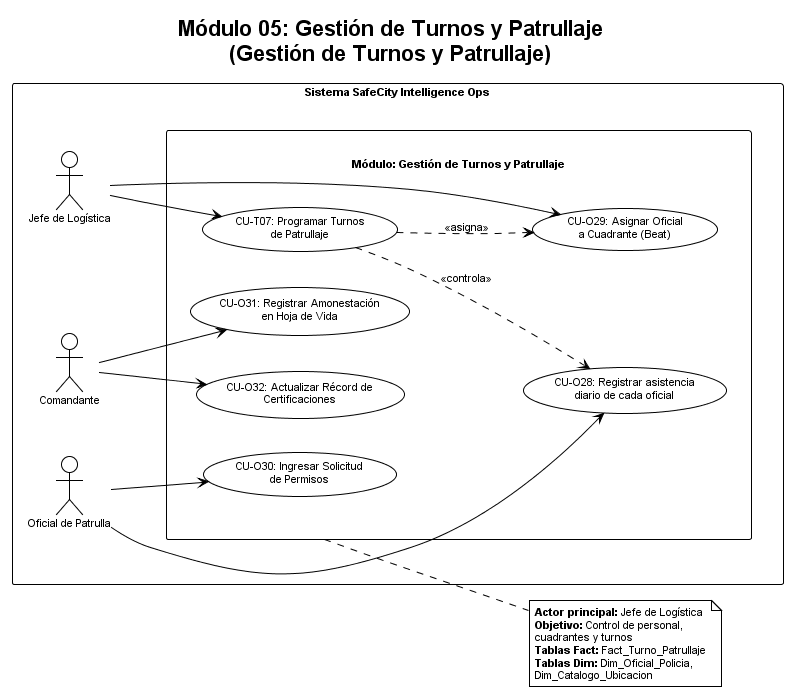

The diagram above was rendered by PlantUML. Its source (embedded in the PNG):
@startuml Módulo 05 - Gestión de Turnos y Patrullaje
!theme plain
skinparam charset UTF-8
skinparam defaultFontName Arial
skinparam defaultFontSize 11
skinparam shadowing false
skinparam actorStyle helio
skinparam usecase {
  BackgroundColor White
  BorderColor Black
  ArrowColor Black
}
skinparam actor {
  BackgroundColor White
  BorderColor Black
}
skinparam package {
  BackgroundColor White
  BorderColor Black
}
skinparam rectangle {
  BackgroundColor White
  BorderColor Black
}
skinparam note {
  BackgroundColor White
  BorderColor Black
}

title Módulo 05: Gestión de Turnos y Patrullaje\n(Gestión de Turnos y Patrullaje)

left to right direction
skinparam packageStyle rectangle

rectangle "Sistema SafeCity Intelligence Ops" {

  actor "Oficial de Patrulla" as Officer
  actor "Comandante" as Commander
  actor "Jefe de Logística" as Logistics

  package "\n\nMódulo: Gestión de Turnos y Patrullaje\n" as mod5 {
    usecase "CU-O30: Ingresar Solicitud\nde Permisos" as UC30
    usecase "CU-O28: Registrar asistencia\ndiario de cada oficial" as UC28
    
    usecase "CU-O32: Actualizar Récord de\nCertificaciones" as UC32
    usecase "CU-O31: Registrar Amonestación\nen Hoja de Vida" as UC31
    
    usecase "CU-T07: Programar Turnos\nde Patrullaje" as UC_T07
    usecase "CU-O29: Asignar Oficial\na Cuadrante (Beat)" as UC29
  }

  Officer --> UC30
  Officer ---> UC28

  Commander --> UC32
  Commander --> UC31

  Logistics --> UC_T07
  Logistics --> UC29

  UC_T07 ..> UC29 : <<asigna>>
  UC_T07 ..> UC28 : <<controla>>
}

note right of mod5
  <b>Actor principal:</b> Jefe de Logística
  <b>Objetivo:</b> Control de personal,
  cuadrantes y turnos
  <b>Tablas Fact:</b> Fact_Turno_Patrullaje
  <b>Tablas Dim:</b> Dim_Oficial_Policia,
  Dim_Catalogo_Ubicacion
end note

@enduml